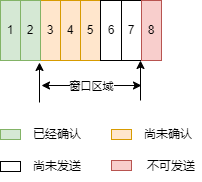

The diagram above was exported from draw.io. Its source (the exported page's mxGraphModel, read from the mxfile embedded in the PNG):
<mxGraphModel dx="782" dy="549" grid="1" gridSize="10" guides="1" tooltips="1" connect="1" arrows="1" fold="1" page="1" pageScale="1" pageWidth="827" pageHeight="1169" math="0" shadow="0">
  <root>
    <mxCell id="0" />
    <mxCell id="1" parent="0" />
    <mxCell id="7PJcUh0Y3gakZIHy78cT-1" value="1" style="rounded=0;whiteSpace=wrap;html=1;fillColor=#d5e8d4;strokeColor=#82b366;" parent="1" vertex="1">
      <mxGeometry x="198" y="131" width="20" height="60" as="geometry" />
    </mxCell>
    <mxCell id="7PJcUh0Y3gakZIHy78cT-2" value="4" style="rounded=0;whiteSpace=wrap;html=1;fillColor=#ffe6cc;strokeColor=#d79b00;" parent="1" vertex="1">
      <mxGeometry x="258" y="131" width="20" height="60" as="geometry" />
    </mxCell>
    <mxCell id="7PJcUh0Y3gakZIHy78cT-3" value="3" style="rounded=0;whiteSpace=wrap;html=1;fillColor=#ffe6cc;strokeColor=#d79b00;" parent="1" vertex="1">
      <mxGeometry x="238" y="131" width="20" height="60" as="geometry" />
    </mxCell>
    <mxCell id="7PJcUh0Y3gakZIHy78cT-4" value="2" style="rounded=0;whiteSpace=wrap;html=1;fillColor=#d5e8d4;strokeColor=#82b366;" parent="1" vertex="1">
      <mxGeometry x="218" y="131" width="20" height="60" as="geometry" />
    </mxCell>
    <mxCell id="7PJcUh0Y3gakZIHy78cT-6" value="5" style="rounded=0;whiteSpace=wrap;html=1;fillColor=#ffe6cc;strokeColor=#d79b00;" parent="1" vertex="1">
      <mxGeometry x="278" y="131" width="20" height="60" as="geometry" />
    </mxCell>
    <mxCell id="7PJcUh0Y3gakZIHy78cT-7" value="6" style="rounded=0;whiteSpace=wrap;html=1;" parent="1" vertex="1">
      <mxGeometry x="298" y="131" width="22" height="60" as="geometry" />
    </mxCell>
    <mxCell id="7PJcUh0Y3gakZIHy78cT-8" value="7" style="rounded=0;whiteSpace=wrap;html=1;" parent="1" vertex="1">
      <mxGeometry x="319" y="131" width="20" height="60" as="geometry" />
    </mxCell>
    <mxCell id="7PJcUh0Y3gakZIHy78cT-9" value="8" style="rounded=0;whiteSpace=wrap;html=1;fillColor=#f8cecc;strokeColor=#b85450;" parent="1" vertex="1">
      <mxGeometry x="339" y="131" width="20" height="60" as="geometry" />
    </mxCell>
    <mxCell id="7PJcUh0Y3gakZIHy78cT-10" value="" style="endArrow=classic;html=1;rounded=0;" parent="1" edge="1">
      <mxGeometry width="50" height="50" relative="1" as="geometry">
        <mxPoint x="237" y="233" as="sourcePoint" />
        <mxPoint x="237" y="193" as="targetPoint" />
      </mxGeometry>
    </mxCell>
    <mxCell id="7PJcUh0Y3gakZIHy78cT-11" value="" style="endArrow=classic;html=1;rounded=0;" parent="1" edge="1">
      <mxGeometry width="50" height="50" relative="1" as="geometry">
        <mxPoint x="338" y="231" as="sourcePoint" />
        <mxPoint x="338" y="191" as="targetPoint" />
      </mxGeometry>
    </mxCell>
    <mxCell id="7PJcUh0Y3gakZIHy78cT-12" value="" style="endArrow=classic;html=1;rounded=0;startArrow=classic;startFill=1;endFill=1;" parent="1" edge="1">
      <mxGeometry width="50" height="50" relative="1" as="geometry">
        <mxPoint x="239" y="216" as="sourcePoint" />
        <mxPoint x="339" y="216" as="targetPoint" />
      </mxGeometry>
    </mxCell>
    <mxCell id="7PJcUh0Y3gakZIHy78cT-13" value="窗口区域" style="edgeLabel;html=1;align=center;verticalAlign=middle;resizable=0;points=[];" parent="7PJcUh0Y3gakZIHy78cT-12" vertex="1" connectable="0">
      <mxGeometry x="-0.38" relative="1" as="geometry">
        <mxPoint x="18" as="offset" />
      </mxGeometry>
    </mxCell>
    <mxCell id="7PJcUh0Y3gakZIHy78cT-14" value="" style="rounded=0;whiteSpace=wrap;html=1;fillColor=#d5e8d4;strokeColor=#82b366;" parent="1" vertex="1">
      <mxGeometry x="198" y="260" width="20" height="10" as="geometry" />
    </mxCell>
    <mxCell id="7PJcUh0Y3gakZIHy78cT-15" value="已经确认" style="text;html=1;strokeColor=none;fillColor=none;align=center;verticalAlign=middle;whiteSpace=wrap;rounded=0;" parent="1" vertex="1">
      <mxGeometry x="225" y="250" width="60" height="30" as="geometry" />
    </mxCell>
    <mxCell id="7PJcUh0Y3gakZIHy78cT-16" value="" style="rounded=0;whiteSpace=wrap;html=1;fillColor=#ffe6cc;strokeColor=#d79b00;" parent="1" vertex="1">
      <mxGeometry x="309" y="260" width="20" height="10" as="geometry" />
    </mxCell>
    <mxCell id="7PJcUh0Y3gakZIHy78cT-17" value="尚未确认" style="text;html=1;strokeColor=none;fillColor=none;align=center;verticalAlign=middle;whiteSpace=wrap;rounded=0;" parent="1" vertex="1">
      <mxGeometry x="336" y="250" width="60" height="30" as="geometry" />
    </mxCell>
    <mxCell id="7PJcUh0Y3gakZIHy78cT-18" value="" style="rounded=0;whiteSpace=wrap;html=1;" parent="1" vertex="1">
      <mxGeometry x="198" y="292" width="20" height="10" as="geometry" />
    </mxCell>
    <mxCell id="7PJcUh0Y3gakZIHy78cT-19" value="尚未发送" style="text;html=1;strokeColor=none;fillColor=none;align=center;verticalAlign=middle;whiteSpace=wrap;rounded=0;" parent="1" vertex="1">
      <mxGeometry x="225" y="282" width="60" height="30" as="geometry" />
    </mxCell>
    <mxCell id="7PJcUh0Y3gakZIHy78cT-20" value="" style="rounded=0;whiteSpace=wrap;html=1;fillColor=#f8cecc;strokeColor=#b85450;" parent="1" vertex="1">
      <mxGeometry x="309" y="291" width="20" height="10" as="geometry" />
    </mxCell>
    <mxCell id="7PJcUh0Y3gakZIHy78cT-21" value="不可发送" style="text;html=1;strokeColor=none;fillColor=none;align=center;verticalAlign=middle;whiteSpace=wrap;rounded=0;" parent="1" vertex="1">
      <mxGeometry x="339" y="282" width="60" height="30" as="geometry" />
    </mxCell>
  </root>
</mxGraphModel>